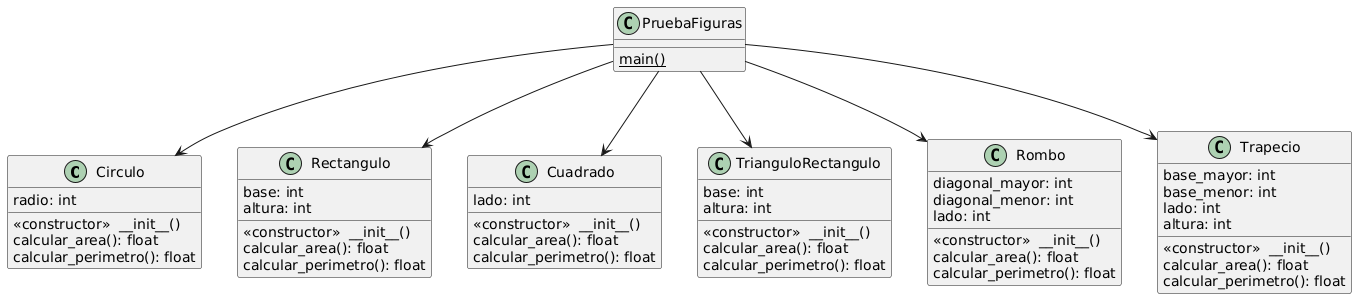

The diagram above was rendered by PlantUML. Its source (embedded in the PNG):
@startuml
class Circulo {
      «constructor»  __init__()
    calcular_area(): float
    calcular_perimetro(): float
        radio: int
}
class Rectangulo {
      «constructor»  __init__()
    calcular_area(): float
    calcular_perimetro(): float
        base: int
        altura: int
}
class Cuadrado {
      «constructor»  __init__()
    calcular_area(): float
    calcular_perimetro(): float
        lado: int
}
class TrianguloRectangulo {
      «constructor»  __init__()
    calcular_area(): float
    calcular_perimetro(): float
        base: int
        altura: int
}
class Rombo {
      «constructor»  __init__()
    calcular_area(): float
    calcular_perimetro(): float
        diagonal_mayor: int
        diagonal_menor: int
        lado: int
}
class Trapecio {
      «constructor»  __init__()
    calcular_area(): float
    calcular_perimetro(): float
        base_mayor: int
        base_menor: int
        lado: int
        altura: int
}
class PruebaFiguras {
    {static} main()

}

PruebaFiguras --> Circulo
PruebaFiguras --> Rectangulo
PruebaFiguras --> Cuadrado
PruebaFiguras --> TrianguloRectangulo
PruebaFiguras --> Rombo
PruebaFiguras --> Trapecio
@enduml